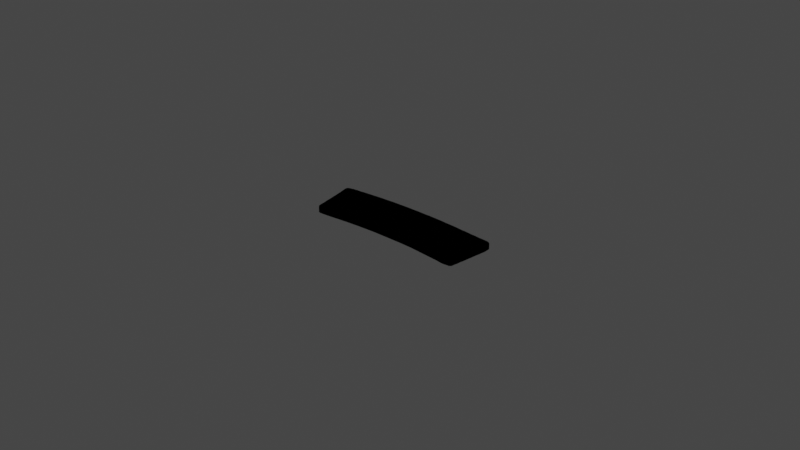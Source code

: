 # Source: Innen_rechteck.blend  (saved by Blender 2.93.20; exported with 4.5.12 LTS)
import bpy
from mathutils import Matrix  # noqa: F401  (used for matrix-valued properties, if any)

bpy.ops.wm.read_factory_settings(use_empty=True)
scene = bpy.context.scene
scene.name = 'Scene'

# ---- collections
col_collection = bpy.data.collections.new('Collection'); scene.collection.children.link(col_collection)

# ---- materials (node trees are filled in below, after node groups)
mat_svgmat_1889 = bpy.data.materials.new('SVGMat.1889')
mat_svgmat_1889.use_transparent_shadow = False
mat_svgmat_1889.diffuse_color = (0.0003035, 0.0003035, 0.0003035, 1.0)

# ---- material node trees

# ---- world
world_world = bpy.data.worlds.new('World'); scene.world = world_world
world_world.use_nodes = True; world_world.node_tree.nodes.clear()
_N = world_world.node_tree.nodes; _L = world_world.node_tree.links
n0 = _N.new('ShaderNodeOutputWorld'); n0.name = 'World Output'; n0.location = (300, 300)
n1 = _N.new('ShaderNodeBackground'); n1.name = 'Background'; n1.location = (10, 300)
n1.inputs[0].default_value = (0.05088, 0.05088, 0.05088, 1.0)
_L.new(n1.outputs[0], n0.inputs[0])
n0.is_active_output = True
world_world.color = (0.05088, 0.05088, 0.05088)
world_world.use_sun_shadow = False
world_world.sun_shadow_jitter_overblur = 0.0

# ---- lights
light_light = bpy.data.lights.new('Light', 'POINT')
light_light.transmission_factor = 0.0
light_light.energy = 1000.0
light_light.shadow_soft_size = 0.1
light_light.shadow_maximum_resolution = 0.006
light_light.use_absolute_resolution = True

# ---- meshes
me_curve_1888 = bpy.data.meshes.new('Curve.1888')
me_curve_1888.from_pydata([(0.2429, 0.4583, 0.0), (0.243, 0.4578, 0.0), (0.243, 0.4573, 0.0), (0.243, 0.4569, 0.0), (0.243, 0.4564, 0.0), (0.243, 0.456, 0.0), (0.2429, 0.4555, 0.0), (0.2428, 0.4551, 0.0), (0.2427, 0.4546, 0.0), (0.2427, 0.4542, 0.0), (0.2426, 0.4538, 0.0), (0.2425, 0.4533, 0.0), (0.2424, 0.4529, 0.0), (0.2423, 0.4522, 0.0), (0.2422, 0.4515, 0.0), (0.2421, 0.4507, 0.0), (0.2419, 0.45, 0.0), (0.2418, 0.4493, 0.0), (0.2417, 0.4486, 0.0), (0.2416, 0.4479, 0.0), (0.2414, 0.4472, 0.0), (0.2413, 0.4465, 0.0), (0.2412, 0.4457, 0.0), (0.241, 0.445, 0.0), (0.2409, 0.4443, 0.0), (0.2409, 0.4441, 0.0), (0.2408, 0.4439, 0.0), (0.2408, 0.4438, 0.0), (0.2407, 0.4436, 0.0), (0.2406, 0.4435, 0.0), (0.2405, 0.4434, 0.0), (0.2404, 0.4433, 0.0), (0.2402, 0.4432, 0.0), (0.2401, 0.4432, 0.0), (0.2399, 0.4432, 0.0), (0.2397, 0.4432, 0.0), (0.2394, 0.4432, 0.0), (0.239, 0.4432, 0.0), (0.2386, 0.4431, 0.0), (0.2382, 0.4431, 0.0), (0.2378, 0.4431, 0.0), (0.2374, 0.4432, 0.0), (0.237, 0.4432, 0.0), (0.2367, 0.4433, 0.0), (0.2363, 0.4434, 0.0), (0.2359, 0.4435, 0.0), (0.2355, 0.4435, 0.0), (0.2351, 0.4436, 0.0), (0.2347, 0.4437, 0.0), (0.2338, 0.4437, 0.0), (0.233, 0.4438, 0.0), (0.2322, 0.4439, 0.0), (0.2313, 0.444, 0.0), (0.2305, 0.4441, 0.0), (0.2297, 0.4442, 0.0), (0.2289, 0.4443, 0.0), (0.2281, 0.4444, 0.0), (0.2273, 0.4445, 0.0), (0.2265, 0.4446, 0.0), (0.2256, 0.4447, 0.0), (0.2248, 0.4448, 0.0), (0.2229, 0.4449, 0.0), (0.2209, 0.445, 0.0), (0.219, 0.4451, 0.0), (0.217, 0.4452, 0.0), (0.215, 0.4452, 0.0), (0.2131, 0.4453, 0.0), (0.2111, 0.4453, 0.0), (0.2092, 0.4453, 0.0), (0.2072, 0.4453, 0.0), (0.2053, 0.4452, 0.0), (0.2033, 0.4451, 0.0), (0.2014, 0.4451, 0.0), (0.2005, 0.445, 0.0), (0.1996, 0.4449, 0.0), (0.1987, 0.4449, 0.0), (0.1978, 0.4448, 0.0), (0.1968, 0.4447, 0.0), (0.1959, 0.4447, 0.0), (0.195, 0.4446, 0.0), (0.1941, 0.4445, 0.0), (0.1932, 0.4445, 0.0), (0.1923, 0.4444, 0.0), (0.1914, 0.4444, 0.0), (0.1904, 0.4444, 0.0), (0.1902, 0.4445, 0.0), (0.1901, 0.4445, 0.0), (0.1899, 0.4446, 0.0), (0.1898, 0.4447, 0.0), (0.1897, 0.4449, 0.0), (0.1896, 0.445, 0.0), (0.1895, 0.4451, 0.0), (0.1894, 0.4452, 0.0), (0.1893, 0.4454, 0.0), (0.1893, 0.4455, 0.0), (0.1893, 0.4457, 0.0), (0.1892, 0.4459, 0.0), (0.1891, 0.447, 0.0), (0.189, 0.4481, 0.0), (0.1888, 0.4492, 0.0), (0.1887, 0.4503, 0.0), (0.1886, 0.4514, 0.0), (0.1884, 0.4525, 0.0), (0.1883, 0.4536, 0.0), (0.1881, 0.4547, 0.0), (0.188, 0.4558, 0.0), (0.1878, 0.4569, 0.0), (0.1876, 0.4579, 0.0), (0.1874, 0.459, 0.0), (0.1874, 0.4591, 0.0), (0.1874, 0.4592, 0.0), (0.1874, 0.4592, 0.0), (0.1874, 0.4593, 0.0), (0.1874, 0.4594, 0.0), (0.1874, 0.4595, 0.0), (0.1874, 0.4595, 0.0), (0.1875, 0.4596, 0.0), (0.1875, 0.4597, 0.0), (0.1875, 0.4598, 0.0), (0.1876, 0.4599, 0.0), (0.1876, 0.46, 0.0), (0.188, 0.4602, 0.0), (0.1884, 0.4603, 0.0), (0.1888, 0.4604, 0.0), (0.1892, 0.4605, 0.0), (0.1895, 0.4606, 0.0), (0.1899, 0.4606, 0.0), (0.1903, 0.4606, 0.0), (0.1907, 0.4607, 0.0), (0.1911, 0.4607, 0.0), (0.1915, 0.4607, 0.0), (0.1919, 0.4607, 0.0), (0.1923, 0.4607, 0.0), (0.194, 0.4609, 0.0), (0.1957, 0.461, 0.0), (0.1975, 0.4611, 0.0), (0.1992, 0.4612, 0.0), (0.2009, 0.4613, 0.0), (0.2027, 0.4613, 0.0), (0.2044, 0.4614, 0.0), (0.2061, 0.4614, 0.0), (0.2079, 0.4614, 0.0), (0.2096, 0.4614, 0.0), (0.2114, 0.4614, 0.0), (0.2131, 0.4613, 0.0), (0.2146, 0.4613, 0.0), (0.2162, 0.4612, 0.0), (0.2177, 0.4611, 0.0), (0.2193, 0.4611, 0.0), (0.2208, 0.461, 0.0), (0.2224, 0.4609, 0.0), (0.2239, 0.4608, 0.0), (0.2255, 0.4606, 0.0), (0.227, 0.4605, 0.0), (0.2285, 0.4604, 0.0), (0.2301, 0.4602, 0.0), (0.2316, 0.46, 0.0), (0.2324, 0.4599, 0.0), (0.2331, 0.4599, 0.0), (0.2338, 0.4598, 0.0), (0.2346, 0.4597, 0.0), (0.2353, 0.4596, 0.0), (0.236, 0.4595, 0.0), (0.2368, 0.4595, 0.0), (0.2375, 0.4594, 0.0), (0.2382, 0.4593, 0.0), (0.239, 0.4592, 0.0), (0.2397, 0.4592, 0.0), (0.2405, 0.4591, 0.0), (0.2407, 0.4591, 0.0), (0.2409, 0.4591, 0.0), (0.2411, 0.459, 0.0), (0.2413, 0.459, 0.0), (0.2415, 0.459, 0.0), (0.2417, 0.459, 0.0), (0.2419, 0.4589, 0.0), (0.2421, 0.4588, 0.0), (0.2423, 0.4588, 0.0), (0.2425, 0.4586, 0.0), (0.2427, 0.4585, 0.0), (0.2429, 0.4583, 0.001726), (0.243, 0.4578, 0.001726), (0.243, 0.4573, 0.001726), (0.243, 0.4569, 0.001726), (0.243, 0.4564, 0.001726), (0.243, 0.456, 0.001726), (0.2429, 0.4555, 0.001726), (0.2428, 0.4551, 0.001726), (0.2427, 0.4546, 0.001726), (0.2427, 0.4542, 0.001726), (0.2426, 0.4538, 0.001726), (0.2425, 0.4533, 0.001726), (0.2424, 0.4529, 0.001726), (0.2423, 0.4522, 0.001726), (0.2422, 0.4515, 0.001726), (0.2421, 0.4507, 0.001726), (0.2419, 0.45, 0.001726), (0.2418, 0.4493, 0.001726), (0.2417, 0.4486, 0.001726), (0.2416, 0.4479, 0.001726), (0.2414, 0.4472, 0.001726), (0.2413, 0.4465, 0.001726), (0.2412, 0.4457, 0.001726), (0.241, 0.445, 0.001726), (0.2409, 0.4443, 0.001726), (0.2409, 0.4441, 0.001726), (0.2408, 0.4439, 0.001726), (0.2408, 0.4438, 0.001726), (0.2407, 0.4436, 0.001726), (0.2406, 0.4435, 0.001726), (0.2405, 0.4434, 0.001726), (0.2404, 0.4433, 0.001726), (0.2402, 0.4432, 0.001726), (0.2401, 0.4432, 0.001726), (0.2399, 0.4432, 0.001726), (0.2397, 0.4432, 0.001726), (0.2394, 0.4432, 0.001726), (0.239, 0.4432, 0.001726), (0.2386, 0.4431, 0.001726), (0.2382, 0.4431, 0.001726), (0.2378, 0.4431, 0.001726), (0.2374, 0.4432, 0.001726), (0.237, 0.4432, 0.001726), (0.2367, 0.4433, 0.001726), (0.2363, 0.4434, 0.001726), (0.2359, 0.4435, 0.001726), (0.2355, 0.4435, 0.001726), (0.2351, 0.4436, 0.001726), (0.2347, 0.4437, 0.001726), (0.2338, 0.4437, 0.001726), (0.233, 0.4438, 0.001726), (0.2322, 0.4439, 0.001726), (0.2313, 0.444, 0.001726), (0.2305, 0.4441, 0.001726), (0.2297, 0.4442, 0.001726), (0.2289, 0.4443, 0.001726), (0.2281, 0.4444, 0.001726), (0.2273, 0.4445, 0.001726), (0.2265, 0.4446, 0.001726), (0.2256, 0.4447, 0.001726), (0.2248, 0.4448, 0.001726), (0.2229, 0.4449, 0.001726), (0.2209, 0.445, 0.001726), (0.219, 0.4451, 0.001726), (0.217, 0.4452, 0.001726), (0.215, 0.4452, 0.001726), (0.2131, 0.4453, 0.001726), (0.2111, 0.4453, 0.001726), (0.2092, 0.4453, 0.001726), (0.2072, 0.4453, 0.001726), (0.2053, 0.4452, 0.001726), (0.2033, 0.4451, 0.001726), (0.2014, 0.4451, 0.001726), (0.2005, 0.445, 0.001726), (0.1996, 0.4449, 0.001726), (0.1987, 0.4449, 0.001726), (0.1978, 0.4448, 0.001726), (0.1968, 0.4447, 0.001726), (0.1959, 0.4447, 0.001726), (0.195, 0.4446, 0.001726), (0.1941, 0.4445, 0.001726), (0.1932, 0.4445, 0.001726), (0.1923, 0.4444, 0.001726), (0.1914, 0.4444, 0.001726), (0.1904, 0.4444, 0.001726), (0.1902, 0.4445, 0.001726), (0.1901, 0.4445, 0.001726), (0.1899, 0.4446, 0.001726), (0.1898, 0.4447, 0.001726), (0.1897, 0.4449, 0.001726), (0.1896, 0.445, 0.001726), (0.1895, 0.4451, 0.001726), (0.1894, 0.4452, 0.001726), (0.1893, 0.4454, 0.001726), (0.1893, 0.4455, 0.001726), (0.1893, 0.4457, 0.001726), (0.1892, 0.4459, 0.001726), (0.1891, 0.447, 0.001726), (0.189, 0.4481, 0.001726), (0.1888, 0.4492, 0.001726), (0.1887, 0.4503, 0.001726), (0.1886, 0.4514, 0.001726), (0.1884, 0.4525, 0.001726), (0.1883, 0.4536, 0.001726), (0.1881, 0.4547, 0.001726), (0.188, 0.4558, 0.001726), (0.1878, 0.4569, 0.001726), (0.1876, 0.4579, 0.001726), (0.1874, 0.459, 0.001726), (0.1874, 0.4591, 0.001726), (0.1874, 0.4592, 0.001726), (0.1874, 0.4592, 0.001726), (0.1874, 0.4593, 0.001726), (0.1874, 0.4594, 0.001726), (0.1874, 0.4595, 0.001726), (0.1874, 0.4595, 0.001726), (0.1875, 0.4596, 0.001726), (0.1875, 0.4597, 0.001726), (0.1875, 0.4598, 0.001726), (0.1876, 0.4599, 0.001726), (0.1876, 0.46, 0.001726), (0.188, 0.4602, 0.001726), (0.1884, 0.4603, 0.001726), (0.1888, 0.4604, 0.001726), (0.1892, 0.4605, 0.001726), (0.1895, 0.4606, 0.001726), (0.1899, 0.4606, 0.001726), (0.1903, 0.4606, 0.001726), (0.1907, 0.4607, 0.001726), (0.1911, 0.4607, 0.001726), (0.1915, 0.4607, 0.001726), (0.1919, 0.4607, 0.001726), (0.1923, 0.4607, 0.001726), (0.194, 0.4609, 0.001726), (0.1957, 0.461, 0.001726), (0.1975, 0.4611, 0.001726), (0.1992, 0.4612, 0.001726), (0.2009, 0.4613, 0.001726), (0.2027, 0.4613, 0.001726), (0.2044, 0.4614, 0.001726), (0.2061, 0.4614, 0.001726), (0.2079, 0.4614, 0.001726), (0.2096, 0.4614, 0.001726), (0.2114, 0.4614, 0.001726), (0.2131, 0.4613, 0.001726), (0.2146, 0.4613, 0.001726), (0.2162, 0.4612, 0.001726), (0.2177, 0.4611, 0.001726), (0.2193, 0.4611, 0.001726), (0.2208, 0.461, 0.001726), (0.2224, 0.4609, 0.001726), (0.2239, 0.4608, 0.001726), (0.2255, 0.4606, 0.001726), (0.227, 0.4605, 0.001726), (0.2285, 0.4604, 0.001726), (0.2301, 0.4602, 0.001726), (0.2316, 0.46, 0.001726), (0.2324, 0.4599, 0.001726), (0.2331, 0.4599, 0.001726), (0.2338, 0.4598, 0.001726), (0.2346, 0.4597, 0.001726), (0.2353, 0.4596, 0.001726), (0.236, 0.4595, 0.001726), (0.2368, 0.4595, 0.001726), (0.2375, 0.4594, 0.001726), (0.2382, 0.4593, 0.001726), (0.239, 0.4592, 0.001726), (0.2397, 0.4592, 0.001726), (0.2405, 0.4591, 0.001726), (0.2407, 0.4591, 0.001726), (0.2409, 0.4591, 0.001726), (0.2411, 0.459, 0.001726), (0.2413, 0.459, 0.001726), (0.2415, 0.459, 0.001726), (0.2417, 0.459, 0.001726), (0.2419, 0.4589, 0.001726), (0.2421, 0.4588, 0.001726), (0.2423, 0.4588, 0.001726), (0.2425, 0.4586, 0.001726), (0.2427, 0.4585, 0.001726)], [], [(130, 129, 309, 310), (99, 98, 278, 279), (115, 114, 294, 295), (34, 33, 213, 214), (0, 179, 359, 180), (131, 130, 310, 311), (162, 161, 341, 342), (179, 178, 358, 359), (132, 131, 311, 312), (152, 151, 331, 332), (116, 115, 295, 296), (33, 32, 212, 213), (91, 90, 270, 271), (178, 177, 357, 358), (100, 99, 279, 280), (161, 160, 340, 341), (151, 150, 330, 331), (177, 176, 356, 357), (117, 116, 296, 297), (176, 175, 355, 356), (133, 132, 312, 313), (101, 100, 280, 281), (160, 159, 339, 340), (150, 149, 329, 330), (32, 31, 211, 212), (175, 174, 354, 355), (118, 117, 297, 298), (174, 173, 353, 354), (134, 133, 313, 314), (159, 158, 338, 339), (149, 148, 328, 329), (92, 91, 271, 272), (173, 172, 352, 353), (102, 101, 281, 282), (86, 85, 265, 266), (119, 118, 298, 299), (31, 30, 210, 211), (135, 134, 314, 315), (158, 157, 337, 338), (108, 107, 287, 288), (148, 147, 327, 328), (172, 171, 351, 352), (147, 146, 326, 327), (120, 119, 299, 300), (171, 170, 350, 351), (103, 102, 282, 283), (157, 156, 336, 337), (87, 86, 266, 267), (30, 29, 209, 210), (170, 169, 349, 350), (136, 135, 315, 316), (146, 145, 325, 326), (121, 120, 300, 301), (169, 168, 348, 349), (156, 155, 335, 336), (41, 40, 39, 38, 37, 36, 35, 34, 214, 215, 216, 217, 218, 219, 220, 221, 222, 223, 224, 225, 226, 227, 228, 229, 230, 231, 232, 233, 234, 235, 236, 237, 238, 239, 240, 241, 242, 243, 244, 245, 246, 247, 248, 249, 250, 251, 252, 253, 254, 255, 256, 257, 258, 259, 260, 261, 262, 263, 264, 265, 85, 84, 83, 82, 81, 80, 79, 78, 77, 76, 75, 74, 73, 72, 71, 70, 69, 68, 67, 66, 65, 64, 63, 62, 61, 60, 59, 58, 57, 56, 55, 54, 53, 52, 51, 50, 49, 48, 47, 46, 45, 44, 43, 42), (93, 92, 272, 273), (137, 136, 316, 317), (109, 108, 288, 289), (145, 144, 324, 325), (122, 121, 301, 302), (168, 167, 347, 348), (104, 103, 283, 284), (88, 87, 267, 268), (155, 154, 334, 335), (94, 93, 273, 274), (144, 143, 323, 324), (95, 94, 274, 275), (138, 137, 317, 318), (110, 109, 289, 290), (105, 104, 284, 285), (123, 122, 302, 303), (167, 166, 346, 347), (143, 142, 322, 323), (96, 95, 275, 276), (154, 153, 333, 334), (125, 124, 304, 305), (142, 141, 321, 322), (139, 138, 318, 319), (126, 125, 305, 306), (97, 96, 276, 277), (111, 110, 290, 291), (153, 152, 332, 333), (141, 140, 320, 321), (89, 88, 268, 269), (113, 112, 292, 293), (124, 123, 303, 304), (166, 165, 345, 346), (140, 139, 319, 320), (112, 111, 291, 292), (165, 164, 344, 345), (106, 105, 285, 286), (90, 89, 269, 270), (127, 126, 306, 307), (164, 163, 343, 344), (128, 127, 307, 308), (98, 97, 277, 278), (114, 113, 293, 294), (163, 162, 342, 343), (129, 128, 308, 309), (322, 321, 320, 319, 318, 317, 316, 315, 314, 313, 312, 311, 310, 309, 308, 307, 306, 305, 304, 303, 302, 301, 300, 299, 298, 297, 296, 295, 294, 293, 292, 291, 290, 289, 288, 287, 286, 285, 284, 283, 282, 281, 280, 279, 278, 277, 276, 275, 274, 273, 272, 271, 270, 269, 268, 267, 266, 265, 264, 263, 262, 261, 260, 259, 258, 257, 256, 255, 254, 253, 252, 251, 250, 249, 248, 247, 246, 245, 244, 243, 242, 241, 240, 239, 238, 237, 236, 235, 234, 233, 232, 231, 230, 229, 228, 227, 226, 225, 224, 223, 222, 221, 220, 219, 218, 217, 216, 215, 214, 213, 212, 211, 210, 209, 208, 207, 206, 205, 204, 203, 202, 201, 200, 199, 198, 197, 196, 195, 194, 193, 192, 191, 190, 189, 188, 187, 186, 185, 184, 183, 182, 181, 180, 359, 358, 357, 356, 355, 354, 353, 352, 351, 350, 349, 348, 347, 346, 345, 344, 343, 342, 341, 340, 339, 338, 337, 336, 335, 334, 333, 332, 331, 330, 329, 328, 327, 326, 325, 324, 323), (142, 143, 144, 145, 146, 147, 148, 149, 150, 151, 152, 153, 154, 155, 156, 157, 158, 159, 160, 161, 162, 163, 164, 165, 166, 167, 168, 169, 170, 171, 172, 173, 174, 175, 176, 177, 178, 179, 0, 1, 2, 3, 4, 5, 6, 7, 8, 9, 10, 11, 12, 13, 14, 15, 16, 17, 18, 19, 20, 21, 22, 23, 24, 25, 26, 27, 28, 29, 30, 31, 32, 33, 34, 35, 36, 37, 38, 39, 40, 41, 42, 43, 44, 45, 46, 47, 48, 49, 50, 51, 52, 53, 54, 55, 56, 57, 58, 59, 60, 61, 62, 63, 64, 65, 66, 67, 68, 69, 70, 71, 72, 73, 74, 75, 76, 77, 78, 79, 80, 81, 82, 83, 84, 85, 86, 87, 88, 89, 90, 91, 92, 93, 94, 95, 96, 97, 98, 99, 100, 101, 102, 103, 104, 105, 106, 107, 108, 109, 110, 111, 112, 113, 114, 115, 116, 117, 118, 119, 120, 121, 122, 123, 124, 125, 126, 127, 128, 129, 130, 131, 132, 133, 134, 135, 136, 137, 138, 139, 140, 141), (107, 106, 286, 287), (1, 0, 180, 181, 182, 183, 184, 185, 186, 187, 188, 189, 190, 191, 192, 193, 194, 195, 196, 197, 198, 199, 200, 201, 202, 203, 204, 205, 206, 207, 208, 209, 29, 28, 27, 26, 25, 24, 23, 22, 21, 20, 19, 18, 17, 16, 15, 14, 13, 12, 11, 10, 9, 8, 7, 6, 5, 4, 3, 2)])
_uv = me_curve_1888.uv_layers.new(name='UVMap')
_uv.uv.foreach_set('vector', [0.7263, 0.0, 0.7207, 0.0, 0.7207, 0.0, 0.7263, 0.0, 0.5531, 0.0, 0.5475, 0.0, 0.5475, 0.0, 0.5531, 0.0, 0.6425, 0.0, 0.6369, 0.0, 0.6369, 0.0, 0.6425, 0.0, 0.1899, 0.0, 0.1844, 0.0, 0.1844, 0.0, 0.1899, 0.0, 0.0, 0.0, 1.0, 0.0, 1.0, 0.0, 0.0, 0.0, 0.7318, 0.0, 0.7263, 0.0, 0.7263, 0.0, 0.7318, 0.0, 0.905, 0.0, 0.8994, 0.0, 0.8994, 0.0, 0.905, 0.0, 1.0, 0.0, 0.9944, 0.0, 0.9944, 0.0, 1.0, 0.0, 0.7374, 0.0, 0.7318, 0.0, 0.7318, 0.0, 0.7374, 0.0, 0.8492, 0.0, 0.8436, 0.0, 0.8436, 0.0, 0.8492, 0.0, 0.648, 0.0, 0.6425, 0.0, 0.6425, 0.0, 0.648, 0.0, 0.1844, 0.0, 0.1788, 0.0, 0.1788, 0.0, 0.1844, 0.0, 0.5084, 0.0, 0.5028, 0.0, 0.5028, 0.0, 0.5084, 0.0, 0.9944, 0.0, 0.9888, 0.0, 0.9888, 0.0, 0.9944, 0.0, 0.5587, 0.0, 0.5531, 0.0, 0.5531, 0.0, 0.5587, 0.0, 0.8994, 0.0, 0.8939, 0.0, 0.8939, 0.0, 0.8994, 0.0, 0.8436, 0.0, 0.838, 0.0, 0.838, 0.0, 0.8436, 0.0, 0.9888, 0.0, 0.9832, 0.0, 0.9832, 0.0, 0.9888, 0.0, 0.6536, 0.0, 0.648, 0.0, 0.648, 0.0, 0.6536, 0.0, 0.9832, 0.0, 0.9777, 0.0, 0.9777, 0.0, 0.9832, 0.0, 0.743, 0.0, 0.7374, 0.0, 0.7374, 0.0, 0.743, 0.0, 0.5642, 0.0, 0.5587, 0.0, 0.5587, 0.0, 0.5642, 0.0, 0.8939, 0.0, 0.8883, 0.0, 0.8883, 0.0, 0.8939, 0.0, 0.838, 0.0, 0.8324, 0.0, 0.8324, 0.0, 0.838, 0.0, 0.1788, 0.0, 0.1732, 0.0, 0.1732, 0.0, 0.1788, 0.0, 0.9777, 0.0, 0.9721, 0.0, 0.9721, 0.0, 0.9777, 0.0, 0.6592, 0.0, 0.6536, 0.0, 0.6536, 0.0, 0.6592, 0.0, 0.9721, 0.0, 0.9665, 0.0, 0.9665, 0.0, 0.9721, 0.0, 0.7486, 0.0, 0.743, 0.0, 0.743, 0.0, 0.7486, 0.0, 0.8883, 0.0, 0.8827, 0.0, 0.8827, 0.0, 0.8883, 0.0, 0.8324, 0.0, 0.8268, 0.0, 0.8268, 0.0, 0.8324, 0.0, 0.514, 0.0, 0.5084, 0.0, 0.5084, 0.0, 0.514, 0.0, 0.9665, 0.0, 0.9609, 0.0, 0.9609, 0.0, 0.9665, 0.0, 0.5698, 0.0, 0.5642, 0.0, 0.5642, 0.0, 0.5698, 0.0, 0.4804, 0.0, 0.4749, 0.0, 0.4749, 0.0, 0.4804, 0.0, 0.6648, 0.0, 0.6592, 0.0, 0.6592, 0.0, 0.6648, 0.0, 0.1732, 0.0, 0.1676, 0.0, 0.1676, 0.0, 0.1732, 0.0, 0.7542, 0.0, 0.7486, 0.0, 0.7486, 0.0, 0.7542, 0.0, 0.8827, 0.0, 0.8771, 0.0, 0.8771, 0.0, 0.8827, 0.0, 0.6034, 0.0, 0.5978, 0.0, 0.5978, 0.0, 0.6034, 0.0, 0.8268, 0.0, 0.8212, 0.0, 0.8212, 0.0, 0.8268, 0.0, 0.9609, 0.0, 0.9553, 0.0, 0.9553, 0.0, 0.9609, 0.0, 0.8212, 0.0, 0.8156, 0.0, 0.8156, 0.0, 0.8212, 0.0, 0.6704, 0.0, 0.6648, 0.0, 0.6648, 0.0, 0.6704, 0.0, 0.9553, 0.0, 0.9497, 0.0, 0.9497, 0.0, 0.9553, 0.0, 0.5754, 0.0, 0.5698, 0.0, 0.5698, 0.0, 0.5754, 0.0, 0.8771, 0.0, 0.8715, 0.0, 0.8715, 0.0, 0.8771, 0.0, 0.486, 0.0, 0.4804, 0.0, 0.4804, 0.0, 0.486, 0.0, 0.1676, 0.0, 0.162, 0.0, 0.162, 0.0, 0.1676, 0.0, 0.9497, 0.0, 0.9441, 0.0, 0.9441, 0.0, 0.9497, 0.0, 0.7598, 0.0, 0.7542, 0.0, 0.7542, 0.0, 0.7598, 0.0, 0.8156, 0.0, 0.8101, 0.0, 0.8101, 0.0, 0.8156, 0.0, 0.676, 0.0, 0.6704, 0.0, 0.6704, 0.0, 0.676, 0.0, 0.9441, 0.0, 0.9385, 0.0, 0.9385, 0.0, 0.9441, 0.0, 0.8715, 0.0, 0.8659, 0.0, 0.8659, 0.0, 0.8715, 0.0, 0.2291, 0.0, 0.2235, 0.0, 0.2179, 0.0, 0.2123, 0.0, 0.2067, 0.0, 0.2011, 0.0, 0.1955, 0.0, 0.1899, 0.0, 0.1899, 0.0, 0.1955, 0.0, 0.2011, 0.0, 0.2067, 0.0, 0.2123, 0.0, 0.2179, 0.0, 0.2235, 0.0, 0.2291, 0.0, 0.2346, 0.0, 0.2402, 0.0, 0.2458, 0.0, 0.2514, 0.0, 0.257, 0.0, 0.2626, 0.0, 0.2682, 0.0, 0.2737, 0.0, 0.2793, 0.0, 0.2849, 0.0, 0.2905, 0.0, 0.2961, 0.0, 0.3017, 0.0, 0.3073, 0.0, 0.3128, 0.0, 0.3184, 0.0, 0.324, 0.0, 0.3296, 0.0, 0.3352, 0.0, 0.3408, 0.0, 0.3464, 0.0, 0.352, 0.0, 0.3575, 0.0, 0.3631, 0.0, 0.3687, 0.0, 0.3743, 0.0, 0.3799, 0.0, 0.3855, 0.0, 0.3911, 0.0, 0.3966, 0.0, 0.4022, 0.0, 0.4078, 0.0, 0.4134, 0.0, 0.419, 0.0, 0.4246, 0.0, 0.4302, 0.0, 0.4358, 0.0, 0.4413, 0.0, 0.4469, 0.0, 0.4525, 0.0, 0.4581, 0.0, 0.4637, 0.0, 0.4693, 0.0, 0.4749, 0.0, 0.4749, 0.0, 0.4693, 0.0, 0.4637, 0.0, 0.4581, 0.0, 0.4525, 0.0, 0.4469, 0.0, 0.4413, 0.0, 0.4358, 0.0, 0.4302, 0.0, 0.4246, 0.0, 0.419, 0.0, 0.4134, 0.0, 0.4078, 0.0, 0.4022, 0.0, 0.3966, 0.0, 0.3911, 0.0, 0.3855, 0.0, 0.3799, 0.0, 0.3743, 0.0, 0.3687, 0.0, 0.3631, 0.0, 0.3575, 0.0, 0.352, 0.0, 0.3464, 0.0, 0.3408, 0.0, 0.3352, 0.0, 0.3296, 0.0, 0.324, 0.0, 0.3184, 0.0, 0.3128, 0.0, 0.3073, 0.0, 0.3017, 0.0, 0.2961, 0.0, 0.2905, 0.0, 0.2849, 0.0, 0.2793, 0.0, 0.2737, 0.0, 0.2682, 0.0, 0.2626, 0.0, 0.257, 0.0, 0.2514, 0.0, 0.2458, 0.0, 0.2402, 0.0, 0.2346, 0.0, 0.5196, 0.0, 0.514, 0.0, 0.514, 0.0, 0.5196, 0.0, 0.7654, 0.0, 0.7598, 0.0, 0.7598, 0.0, 0.7654, 0.0, 0.6089, 0.0, 0.6034, 0.0, 0.6034, 0.0, 0.6089, 0.0, 0.8101, 0.0, 0.8045, 0.0, 0.8045, 0.0, 0.8101, 0.0, 0.6816, 0.0, 0.676, 0.0, 0.676, 0.0, 0.6816, 0.0, 0.9385, 0.0, 0.933, 0.0, 0.933, 0.0, 0.9385, 0.0, 0.581, 0.0, 0.5754, 0.0, 0.5754, 0.0, 0.581, 0.0, 0.4916, 0.0, 0.486, 0.0, 0.486, 0.0, 0.4916, 0.0, 0.8659, 0.0, 0.8603, 0.0, 0.8603, 0.0, 0.8659, 0.0, 0.5251, 0.0, 0.5196, 0.0, 0.5196, 0.0, 0.5251, 0.0, 0.8045, 0.0, 0.7989, 0.0, 0.7989, 0.0, 0.8045, 0.0, 0.5307, 0.0, 0.5251, 0.0, 0.5251, 0.0, 0.5307, 0.0, 0.7709, 0.0, 0.7654, 0.0, 0.7654, 0.0, 0.7709, 0.0, 0.6145, 0.0, 0.6089, 0.0, 0.6089, 0.0, 0.6145, 0.0, 0.5866, 0.0, 0.581, 0.0, 0.581, 0.0, 0.5866, 0.0, 0.6872, 0.0, 0.6816, 0.0, 0.6816, 0.0, 0.6872, 0.0, 0.933, 0.0, 0.9274, 0.0, 0.9274, 0.0, 0.933, 0.0, 0.7989, 0.0, 0.7933, 0.0, 0.7933, 0.0, 0.7989, 0.0, 0.5363, 0.0, 0.5307, 0.0, 0.5307, 0.0, 0.5363, 0.0, 0.8603, 0.0, 0.8547, 0.0, 0.8547, 0.0, 0.8603, 0.0, 0.6983, 0.0, 0.6927, 0.0, 0.6927, 0.0, 0.6983, 0.0, 0.7933, 0.0, 0.7877, 0.0, 0.7877, 0.0, 0.7933, 0.0, 0.7765, 0.0, 0.7709, 0.0, 0.7709, 0.0, 0.7765, 0.0, 0.7039, 0.0, 0.6983, 0.0, 0.6983, 0.0, 0.7039, 0.0, 0.5419, 0.0, 0.5363, 0.0, 0.5363, 0.0, 0.5419, 0.0, 0.6201, 0.0, 0.6145, 0.0, 0.6145, 0.0, 0.6201, 0.0, 0.8547, 0.0, 0.8492, 0.0, 0.8492, 0.0, 0.8547, 0.0, 0.7877, 0.0, 0.7821, 0.0, 0.7821, 0.0, 0.7877, 0.0, 0.4972, 0.0, 0.4916, 0.0, 0.4916, 0.0, 0.4972, 0.0, 0.6313, 0.0, 0.6257, 0.0, 0.6257, 0.0, 0.6313, 0.0, 0.6927, 0.0, 0.6872, 0.0, 0.6872, 0.0, 0.6927, 0.0, 0.9274, 0.0, 0.9218, 0.0, 0.9218, 0.0, 0.9274, 0.0, 0.7821, 0.0, 0.7765, 0.0, 0.7765, 0.0, 0.7821, 0.0, 0.6257, 0.0, 0.6201, 0.0, 0.6201, 0.0, 0.6257, 0.0, 0.9218, 0.0, 0.9162, 0.0, 0.9162, 0.0, 0.9218, 0.0, 0.5922, 0.0, 0.5866, 0.0, 0.5866, 0.0, 0.5922, 0.0, 0.5028, 0.0, 0.4972, 0.0, 0.4972, 0.0, 0.5028, 0.0, 0.7095, 0.0, 0.7039, 0.0, 0.7039, 0.0, 0.7095, 0.0, 0.9162, 0.0, 0.9106, 0.0, 0.9106, 0.0, 0.9162, 0.0, 0.7151, 0.0, 0.7095, 0.0, 0.7095, 0.0, 0.7151, 0.0, 0.5475, 0.0, 0.5419, 0.0, 0.5419, 0.0, 0.5475, 0.0, 0.6369, 0.0, 0.6313, 0.0, 0.6313, 0.0, 0.6369, 0.0, 0.9106, 0.0, 0.905, 0.0, 0.905, 0.0, 0.9106, 0.0, 0.7207, 0.0, 0.7151, 0.0, 0.7151, 0.0, 0.7207, 0.0, 0.7933, 0.0, 0.7877, 0.0, 0.7821, 0.0, 0.7765, 0.0, 0.7709, 0.0, 0.7654, 0.0, 0.7598, 0.0, 0.7542, 0.0, 0.7486, 0.0, 0.743, 0.0, 0.7374, 0.0, 0.7318, 0.0, 0.7263, 0.0, 0.7207, 0.0, 0.7151, 0.0, 0.7095, 0.0, 0.7039, 0.0, 0.6983, 0.0, 0.6927, 0.0, 0.6872, 0.0, 0.6816, 0.0, 0.676, 0.0, 0.6704, 0.0, 0.6648, 0.0, 0.6592, 0.0, 0.6536, 0.0, 0.648, 0.0, 0.6425, 0.0, 0.6369, 0.0, 0.6313, 0.0, 0.6257, 0.0, 0.6201, 0.0, 0.6145, 0.0, 0.6089, 0.0, 0.6034, 0.0, 0.5978, 0.0, 0.5922, 0.0, 0.5866, 0.0, 0.581, 0.0, 0.5754, 0.0, 0.5698, 0.0, 0.5642, 0.0, 0.5587, 0.0, 0.5531, 0.0, 0.5475, 0.0, 0.5419, 0.0, 0.5363, 0.0, 0.5307, 0.0, 0.5251, 0.0, 0.5196, 0.0, 0.514, 0.0, 0.5084, 0.0, 0.5028, 0.0, 0.4972, 0.0, 0.4916, 0.0, 0.486, 0.0, 0.4804, 0.0, 0.4749, 0.0, 0.4693, 0.0, 0.4637, 0.0, 0.4581, 0.0, 0.4525, 0.0, 0.4469, 0.0, 0.4413, 0.0, 0.4358, 0.0, 0.4302, 0.0, 0.4246, 0.0, 0.419, 0.0, 0.4134, 0.0, 0.4078, 0.0, 0.4022, 0.0, 0.3966, 0.0, 0.3911, 0.0, 0.3855, 0.0, 0.3799, 0.0, 0.3743, 0.0, 0.3687, 0.0, 0.3631, 0.0, 0.3575, 0.0, 0.352, 0.0, 0.3464, 0.0, 0.3408, 0.0, 0.3352, 0.0, 0.3296, 0.0, 0.324, 0.0, 0.3184, 0.0, 0.3128, 0.0, 0.3073, 0.0, 0.3017, 0.0, 0.2961, 0.0, 0.2905, 0.0, 0.2849, 0.0, 0.2793, 0.0, 0.2737, 0.0, 0.2682, 0.0, 0.2626, 0.0, 0.257, 0.0, 0.2514, 0.0, 0.2458, 0.0, 0.2402, 0.0, 0.2346, 0.0, 0.2291, 0.0, 0.2235, 0.0, 0.2179, 0.0, 0.2123, 0.0, 0.2067, 0.0, 0.2011, 0.0, 0.1955, 0.0, 0.1899, 0.0, 0.1844, 0.0, 0.1788, 0.0, 0.1732, 0.0, 0.1676, 0.0, 0.162, 0.0, 0.1564, 0.0, 0.1508, 0.0, 0.1453, 0.0, 0.1397, 0.0, 0.1341, 0.0, 0.1285, 0.0, 0.1229, 0.0, 0.1173, 0.0, 0.1117, 0.0, 0.1061, 0.0, 0.1006, 0.0, 0.09497, 0.0, 0.08939, 0.0, 0.0838, 0.0, 0.07821, 0.0, 0.07263, 0.0, 0.06704, 0.0, 0.06145, 0.0, 0.05587, 0.0, 0.05028, 0.0, 0.04469, 0.0, 0.03911, 0.0, 0.03352, 0.0, 0.02793, 0.0, 0.02235, 0.0, 0.01676, 0.0, 0.01117, 0.0, 0.005587, 0.0, 0.0, 0.0, 1.0, 0.0, 0.9944, 0.0, 0.9888, 0.0, 0.9832, 0.0, 0.9777, 0.0, 0.9721, 0.0, 0.9665, 0.0, 0.9609, 0.0, 0.9553, 0.0, 0.9497, 0.0, 0.9441, 0.0, 0.9385, 0.0, 0.933, 0.0, 0.9274, 0.0, 0.9218, 0.0, 0.9162, 0.0, 0.9106, 0.0, 0.905, 0.0, 0.8994, 0.0, 0.8939, 0.0, 0.8883, 0.0, 0.8827, 0.0, 0.8771, 0.0, 0.8715, 0.0, 0.8659, 0.0, 0.8603, 0.0, 0.8547, 0.0, 0.8492, 0.0, 0.8436, 0.0, 0.838, 0.0, 0.8324, 0.0, 0.8268, 0.0, 0.8212, 0.0, 0.8156, 0.0, 0.8101, 0.0, 0.8045, 0.0, 0.7989, 0.0, 0.7933, 0.0, 0.7989, 0.0, 0.8045, 0.0, 0.8101, 0.0, 0.8156, 0.0, 0.8212, 0.0, 0.8268, 0.0, 0.8324, 0.0, 0.838, 0.0, 0.8436, 0.0, 0.8492, 0.0, 0.8547, 0.0, 0.8603, 0.0, 0.8659, 0.0, 0.8715, 0.0, 0.8771, 0.0, 0.8827, 0.0, 0.8883, 0.0, 0.8939, 0.0, 0.8994, 0.0, 0.905, 0.0, 0.9106, 0.0, 0.9162, 0.0, 0.9218, 0.0, 0.9274, 0.0, 0.933, 0.0, 0.9385, 0.0, 0.9441, 0.0, 0.9497, 0.0, 0.9553, 0.0, 0.9609, 0.0, 0.9665, 0.0, 0.9721, 0.0, 0.9777, 0.0, 0.9832, 0.0, 0.9888, 0.0, 0.9944, 0.0, 1.0, 0.0, 0.0, 0.0, 0.005587, 0.0, 0.01117, 0.0, 0.01676, 0.0, 0.02235, 0.0, 0.02793, 0.0, 0.03352, 0.0, 0.03911, 0.0, 0.04469, 0.0, 0.05028, 0.0, 0.05587, 0.0, 0.06145, 0.0, 0.06704, 0.0, 0.07263, 0.0, 0.07821, 0.0, 0.0838, 0.0, 0.08939, 0.0, 0.09497, 0.0, 0.1006, 0.0, 0.1061, 0.0, 0.1117, 0.0, 0.1173, 0.0, 0.1229, 0.0, 0.1285, 0.0, 0.1341, 0.0, 0.1397, 0.0, 0.1453, 0.0, 0.1508, 0.0, 0.1564, 0.0, 0.162, 0.0, 0.1676, 0.0, 0.1732, 0.0, 0.1788, 0.0, 0.1844, 0.0, 0.1899, 0.0, 0.1955, 0.0, 0.2011, 0.0, 0.2067, 0.0, 0.2123, 0.0, 0.2179, 0.0, 0.2235, 0.0, 0.2291, 0.0, 0.2346, 0.0, 0.2402, 0.0, 0.2458, 0.0, 0.2514, 0.0, 0.257, 0.0, 0.2626, 0.0, 0.2682, 0.0, 0.2737, 0.0, 0.2793, 0.0, 0.2849, 0.0, 0.2905, 0.0, 0.2961, 0.0, 0.3017, 0.0, 0.3073, 0.0, 0.3128, 0.0, 0.3184, 0.0, 0.324, 0.0, 0.3296, 0.0, 0.3352, 0.0, 0.3408, 0.0, 0.3464, 0.0, 0.352, 0.0, 0.3575, 0.0, 0.3631, 0.0, 0.3687, 0.0, 0.3743, 0.0, 0.3799, 0.0, 0.3855, 0.0, 0.3911, 0.0, 0.3966, 0.0, 0.4022, 0.0, 0.4078, 0.0, 0.4134, 0.0, 0.419, 0.0, 0.4246, 0.0, 0.4302, 0.0, 0.4358, 0.0, 0.4413, 0.0, 0.4469, 0.0, 0.4525, 0.0, 0.4581, 0.0, 0.4637, 0.0, 0.4693, 0.0, 0.4749, 0.0, 0.4804, 0.0, 0.486, 0.0, 0.4916, 0.0, 0.4972, 0.0, 0.5028, 0.0, 0.5084, 0.0, 0.514, 0.0, 0.5196, 0.0, 0.5251, 0.0, 0.5307, 0.0, 0.5363, 0.0, 0.5419, 0.0, 0.5475, 0.0, 0.5531, 0.0, 0.5587, 0.0, 0.5642, 0.0, 0.5698, 0.0, 0.5754, 0.0, 0.581, 0.0, 0.5866, 0.0, 0.5922, 0.0, 0.5978, 0.0, 0.6034, 0.0, 0.6089, 0.0, 0.6145, 0.0, 0.6201, 0.0, 0.6257, 0.0, 0.6313, 0.0, 0.6369, 0.0, 0.6425, 0.0, 0.648, 0.0, 0.6536, 0.0, 0.6592, 0.0, 0.6648, 0.0, 0.6704, 0.0, 0.676, 0.0, 0.6816, 0.0, 0.6872, 0.0, 0.6927, 0.0, 0.6983, 0.0, 0.7039, 0.0, 0.7095, 0.0, 0.7151, 0.0, 0.7207, 0.0, 0.7263, 0.0, 0.7318, 0.0, 0.7374, 0.0, 0.743, 0.0, 0.7486, 0.0, 0.7542, 0.0, 0.7598, 0.0, 0.7654, 0.0, 0.7709, 0.0, 0.7765, 0.0, 0.7821, 0.0, 0.7877, 0.0, 0.5978, 0.0, 0.5922, 0.0, 0.5922, 0.0, 0.5978, 0.0, 0.005587, 0.0, 0.0, 0.0, 0.0, 0.0, 0.005587, 0.0, 0.01117, 0.0, 0.01676, 0.0, 0.02235, 0.0, 0.02793, 0.0, 0.03352, 0.0, 0.03911, 0.0, 0.04469, 0.0, 0.05028, 0.0, 0.05587, 0.0, 0.06145, 0.0, 0.06704, 0.0, 0.07263, 0.0, 0.07821, 0.0, 0.0838, 0.0, 0.08939, 0.0, 0.09497, 0.0, 0.1006, 0.0, 0.1061, 0.0, 0.1117, 0.0, 0.1173, 0.0, 0.1229, 0.0, 0.1285, 0.0, 0.1341, 0.0, 0.1397, 0.0, 0.1453, 0.0, 0.1508, 0.0, 0.1564, 0.0, 0.162, 0.0, 0.162, 0.0, 0.1564, 0.0, 0.1508, 0.0, 0.1453, 0.0, 0.1397, 0.0, 0.1341, 0.0, 0.1285, 0.0, 0.1229, 0.0, 0.1173, 0.0, 0.1117, 0.0, 0.1061, 0.0, 0.1006, 0.0, 0.09497, 0.0, 0.08939, 0.0, 0.0838, 0.0, 0.07821, 0.0, 0.07263, 0.0, 0.06704, 0.0, 0.06145, 0.0, 0.05587, 0.0, 0.05028, 0.0, 0.04469, 0.0, 0.03911, 0.0, 0.03352, 0.0, 0.02793, 0.0, 0.02235, 0.0, 0.01676, 0.0, 0.01117, 0.0])
me_curve_1888.materials.append(mat_svgmat_1889)
me_curve_1888.use_remesh_fix_poles = True
me_curve_1888.use_remesh_preserve_attributes = False
me_curve_1888.update()

# ---- objects
ob_light = bpy.data.objects.new('Light', light_light)
ob_curve_1888 = bpy.data.objects.new('Curve.1888', me_curve_1888)

# ---- transforms, parenting, visibility, modifiers, constraints
ob_light.location = (4.076, 1.005, 5.904)
ob_light.rotation_euler = (0.6503, 0.05522, 1.866)
ob_light.lock_rotations_4d = False
ob_light.empty_display_type = 'ARROWS'
ob_light.color = (0.0, 0.0, 0.0, 0.0)
ob_light.lineart.crease_threshold = 0.0
ob_curve_1888.location = (0.0, 0.0, 0.0)

# ---- collection membership
col_collection.objects.link(ob_light)
col_collection.objects.link(ob_curve_1888)

# ---- scene / render settings (as saved in the file)
scene.frame_start = 1; scene.frame_end = 250; scene.frame_set(1)
scene.render.engine = 'BLENDER_EEVEE_NEXT'
scene.cycles.use_denoising = False
scene.cycles.samples = 128
scene.cycles.sampling_pattern = 'TABULATED_SOBOL'
scene.cycles.use_adaptive_sampling = False
scene.cycles.use_light_tree = False
scene.view_settings.view_transform = 'Filmic'
bpy.context.view_layer.update()

# ---- added for rendering (the .blend has no active camera): camera
cam_auto = bpy.data.cameras.new('AutoCamera')
cam_auto.lens = 50.0
cam_auto.sensor_width = 36.0
cam_auto.clip_end = 1000.0
ob_auto_camera = bpy.data.objects.new('AutoCamera', cam_auto)
scene.collection.objects.link(ob_auto_camera)
ob_auto_camera.location = (0.400255, 0.230212, 0.148899)
ob_auto_camera.rotation_euler = (1.09748, -7.21219e-08, 0.694738)
scene.camera = ob_auto_camera
bpy.context.view_layer.update()
